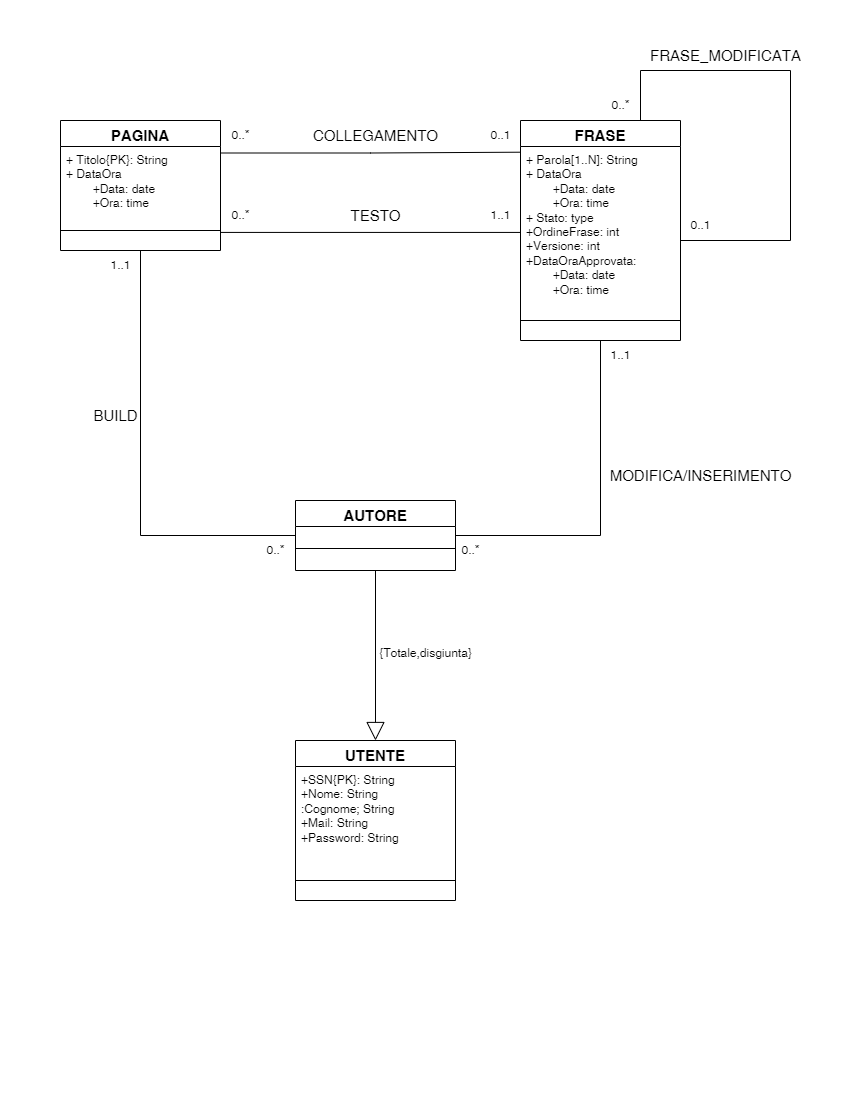

The diagram above was exported from draw.io. Its source (the exported page's mxGraphModel, read from the mxfile embedded in the PNG):
<mxGraphModel dx="1036" dy="614" grid="1" gridSize="10" guides="1" tooltips="1" connect="1" arrows="1" fold="1" page="1" pageScale="1" pageWidth="850" pageHeight="1100" math="0" shadow="0">
  <root>
    <mxCell id="0" />
    <mxCell id="1" parent="0" />
    <mxCell id="6NXz_hbdxitBNR1QnI2k-1" value="&lt;font style=&quot;font-size: 15px;&quot;&gt;PAGINA&lt;/font&gt;" style="swimlane;fontStyle=1;align=center;verticalAlign=top;childLayout=stackLayout;horizontal=1;startSize=26;horizontalStack=0;resizeParent=1;resizeParentMax=0;resizeLast=0;collapsible=1;marginBottom=0;whiteSpace=wrap;html=1;" parent="1" vertex="1">
      <mxGeometry x="60" y="120" width="160" height="130" as="geometry">
        <mxRectangle x="60" y="120" width="100" height="30" as="alternateBounds" />
      </mxGeometry>
    </mxCell>
    <mxCell id="6NXz_hbdxitBNR1QnI2k-2" value="+ Titolo{PK}: String&lt;br&gt;+ DataOra&lt;br style=&quot;border-color: var(--border-color);&quot;&gt;&lt;span style=&quot;white-space: pre;&quot;&gt;&#09;&lt;/span&gt;+Data: date&lt;br style=&quot;border-color: var(--border-color);&quot;&gt;&lt;span style=&quot;white-space: pre;&quot;&gt;&#09;&lt;/span&gt;+Ora: time" style="text;strokeColor=none;fillColor=none;align=left;verticalAlign=top;spacingLeft=4;spacingRight=4;overflow=hidden;rotatable=0;points=[[0,0.5],[1,0.5]];portConstraint=eastwest;whiteSpace=wrap;html=1;" parent="6NXz_hbdxitBNR1QnI2k-1" vertex="1">
      <mxGeometry y="26" width="160" height="64" as="geometry" />
    </mxCell>
    <mxCell id="6NXz_hbdxitBNR1QnI2k-3" value="" style="line;strokeWidth=1;fillColor=none;align=left;verticalAlign=middle;spacingTop=-1;spacingLeft=3;spacingRight=3;rotatable=0;labelPosition=right;points=[];portConstraint=eastwest;strokeColor=inherit;" parent="6NXz_hbdxitBNR1QnI2k-1" vertex="1">
      <mxGeometry y="90" width="160" height="40" as="geometry" />
    </mxCell>
    <mxCell id="7J31cgcc4VRxQJdz-vkg-1" value="&lt;font style=&quot;font-size: 15px;&quot;&gt;FRASE&lt;/font&gt;" style="swimlane;fontStyle=1;align=center;verticalAlign=top;childLayout=stackLayout;horizontal=1;startSize=26;horizontalStack=0;resizeParent=1;resizeParentMax=0;resizeLast=0;collapsible=1;marginBottom=0;whiteSpace=wrap;html=1;" parent="1" vertex="1">
      <mxGeometry x="520" y="120" width="160" height="220" as="geometry">
        <mxRectangle x="520" y="120" width="90" height="30" as="alternateBounds" />
      </mxGeometry>
    </mxCell>
    <mxCell id="7J31cgcc4VRxQJdz-vkg-2" value="+ Parola[1..N]: String&lt;br&gt;+ DataOra&lt;br style=&quot;border-color: var(--border-color);&quot;&gt;&#09;&lt;span style=&quot;white-space: pre;&quot;&gt;&#09;&lt;/span&gt;+Data: date&lt;br&gt;&lt;span style=&quot;white-space: pre;&quot;&gt;&#09;&lt;/span&gt;+Ora: time&lt;br&gt;+ Stato: type&lt;br&gt;+OrdineFrase: int&lt;br&gt;+Versione: int&lt;br&gt;+DataOraApprovata:&lt;br&gt;&lt;span style=&quot;white-space: pre;&quot;&gt;&#09;&lt;/span&gt;+Data: date&lt;br&gt;&lt;span style=&quot;white-space: pre;&quot;&gt;&#09;&lt;/span&gt;+Ora: time&lt;br&gt;" style="text;strokeColor=none;fillColor=none;align=left;verticalAlign=top;spacingLeft=4;spacingRight=4;overflow=hidden;rotatable=0;points=[[0,0.5],[1,0.5]];portConstraint=eastwest;whiteSpace=wrap;html=1;" parent="7J31cgcc4VRxQJdz-vkg-1" vertex="1">
      <mxGeometry y="26" width="160" height="154" as="geometry" />
    </mxCell>
    <mxCell id="7J31cgcc4VRxQJdz-vkg-3" value="" style="line;strokeWidth=1;fillColor=none;align=left;verticalAlign=middle;spacingTop=-1;spacingLeft=3;spacingRight=3;rotatable=0;labelPosition=right;points=[];portConstraint=eastwest;strokeColor=inherit;" parent="7J31cgcc4VRxQJdz-vkg-1" vertex="1">
      <mxGeometry y="180" width="160" height="40" as="geometry" />
    </mxCell>
    <mxCell id="qfz0PYuN5_q3kWgPEj_V-7" value="&lt;font style=&quot;font-size: 15px;&quot;&gt;COLLEGAMENTO&lt;/font&gt;" style="text;html=1;align=center;verticalAlign=middle;resizable=0;points=[];autosize=1;strokeColor=none;fillColor=none;" parent="1" vertex="1">
      <mxGeometry x="300" y="120" width="150" height="30" as="geometry" />
    </mxCell>
    <mxCell id="qfz0PYuN5_q3kWgPEj_V-8" value="0..*" style="text;html=1;align=center;verticalAlign=middle;resizable=0;points=[];autosize=1;strokeColor=none;fillColor=none;" parent="1" vertex="1">
      <mxGeometry x="220" y="120" width="40" height="30" as="geometry" />
    </mxCell>
    <mxCell id="qfz0PYuN5_q3kWgPEj_V-9" value="0..1" style="text;html=1;align=center;verticalAlign=middle;resizable=0;points=[];autosize=1;strokeColor=none;fillColor=none;" parent="1" vertex="1">
      <mxGeometry x="480" y="120" width="40" height="30" as="geometry" />
    </mxCell>
    <mxCell id="WjOnyVQ7nvrjGVWU9zJY-2" value="&lt;font style=&quot;font-size: 15px;&quot;&gt;TESTO&lt;/font&gt;" style="text;html=1;align=center;verticalAlign=middle;resizable=0;points=[];autosize=1;strokeColor=none;fillColor=none;" parent="1" vertex="1">
      <mxGeometry x="340" y="200" width="70" height="30" as="geometry" />
    </mxCell>
    <mxCell id="JkhVZNxsrrhKOo2u4swj-1" value="" style="endArrow=none;html=1;edgeStyle=orthogonalEdgeStyle;rounded=0;exitX=0.75;exitY=0;exitDx=0;exitDy=0;entryX=1;entryY=0.5;entryDx=0;entryDy=0;" parent="1" source="7J31cgcc4VRxQJdz-vkg-1" target="7J31cgcc4VRxQJdz-vkg-1" edge="1">
      <mxGeometry relative="1" as="geometry">
        <mxPoint x="670" y="90" as="sourcePoint" />
        <mxPoint x="780" y="180" as="targetPoint" />
        <Array as="points">
          <mxPoint x="640" y="70" />
          <mxPoint x="790" y="70" />
          <mxPoint x="790" y="240" />
        </Array>
      </mxGeometry>
    </mxCell>
    <mxCell id="JkhVZNxsrrhKOo2u4swj-5" value="&lt;font style=&quot;font-size: 15px;&quot;&gt;FRASE_MODIFICATA&lt;/font&gt;" style="text;html=1;align=center;verticalAlign=middle;resizable=0;points=[];autosize=1;strokeColor=none;fillColor=none;" parent="1" vertex="1">
      <mxGeometry x="640" y="40" width="170" height="30" as="geometry" />
    </mxCell>
    <mxCell id="JkhVZNxsrrhKOo2u4swj-6" value="0..*" style="text;html=1;align=center;verticalAlign=middle;resizable=0;points=[];autosize=1;strokeColor=none;fillColor=none;" parent="1" vertex="1">
      <mxGeometry x="600" y="90" width="40" height="30" as="geometry" />
    </mxCell>
    <mxCell id="lwxunYxHMkf93vwtH3il-1" value="0..1" style="text;html=1;align=center;verticalAlign=middle;resizable=0;points=[];autosize=1;strokeColor=none;fillColor=none;" parent="1" vertex="1">
      <mxGeometry x="680" y="210" width="40" height="30" as="geometry" />
    </mxCell>
    <mxCell id="lwxunYxHMkf93vwtH3il-2" value="" style="endArrow=none;html=1;edgeStyle=orthogonalEdgeStyle;rounded=0;exitX=1;exitY=0.25;exitDx=0;exitDy=0;entryX=-0.016;entryY=0.037;entryDx=0;entryDy=0;entryPerimeter=0;" parent="1" source="6NXz_hbdxitBNR1QnI2k-1" edge="1">
      <mxGeometry relative="1" as="geometry">
        <mxPoint x="222.56" y="152.5" as="sourcePoint" />
        <mxPoint x="519.9999999999999" y="151.69800000000004" as="targetPoint" />
      </mxGeometry>
    </mxCell>
    <mxCell id="lwxunYxHMkf93vwtH3il-17" value="" style="endArrow=none;html=1;edgeStyle=orthogonalEdgeStyle;rounded=0;exitX=1.001;exitY=0.548;exitDx=0;exitDy=0;exitPerimeter=0;entryX=0;entryY=0.558;entryDx=0;entryDy=0;entryPerimeter=0;" parent="1" source="6NXz_hbdxitBNR1QnI2k-3" target="7J31cgcc4VRxQJdz-vkg-2" edge="1">
      <mxGeometry relative="1" as="geometry">
        <mxPoint x="240" y="170" as="sourcePoint" />
        <mxPoint x="510" y="232" as="targetPoint" />
      </mxGeometry>
    </mxCell>
    <mxCell id="lwxunYxHMkf93vwtH3il-20" value="0..*" style="text;html=1;align=center;verticalAlign=middle;resizable=0;points=[];autosize=1;strokeColor=none;fillColor=none;" parent="1" vertex="1">
      <mxGeometry x="220" y="200" width="40" height="30" as="geometry" />
    </mxCell>
    <mxCell id="lwxunYxHMkf93vwtH3il-21" value="1..1" style="text;html=1;align=center;verticalAlign=middle;resizable=0;points=[];autosize=1;strokeColor=none;fillColor=none;" parent="1" vertex="1">
      <mxGeometry x="480" y="200" width="40" height="30" as="geometry" />
    </mxCell>
    <mxCell id="rhNkoi4WFXt9_zT7XF6C-1" value="&lt;font style=&quot;font-size: 15px;&quot;&gt;AUTORE&lt;/font&gt;" style="swimlane;fontStyle=1;align=center;verticalAlign=top;childLayout=stackLayout;horizontal=1;startSize=26;horizontalStack=0;resizeParent=1;resizeParentMax=0;resizeLast=0;collapsible=1;marginBottom=0;whiteSpace=wrap;html=1;" parent="1" vertex="1">
      <mxGeometry x="295" y="500" width="160" height="70" as="geometry">
        <mxRectangle x="295" y="500" width="100" height="30" as="alternateBounds" />
      </mxGeometry>
    </mxCell>
    <mxCell id="rhNkoi4WFXt9_zT7XF6C-3" value="" style="line;strokeWidth=1;fillColor=none;align=left;verticalAlign=middle;spacingTop=-1;spacingLeft=3;spacingRight=3;rotatable=0;labelPosition=right;points=[];portConstraint=eastwest;strokeColor=inherit;" parent="rhNkoi4WFXt9_zT7XF6C-1" vertex="1">
      <mxGeometry y="26" width="160" height="44" as="geometry" />
    </mxCell>
    <mxCell id="kB2fBUYdYqZrHVdQZaaY-1" value="" style="endArrow=none;html=1;edgeStyle=orthogonalEdgeStyle;rounded=0;entryX=0;entryY=0.5;entryDx=0;entryDy=0;exitX=0.5;exitY=1;exitDx=0;exitDy=0;" parent="1" source="6NXz_hbdxitBNR1QnI2k-1" target="rhNkoi4WFXt9_zT7XF6C-1" edge="1">
      <mxGeometry relative="1" as="geometry">
        <mxPoint x="120" y="534.5699999999999" as="sourcePoint" />
        <mxPoint x="290" y="540" as="targetPoint" />
      </mxGeometry>
    </mxCell>
    <mxCell id="kB2fBUYdYqZrHVdQZaaY-5" value="" style="endArrow=none;html=1;edgeStyle=orthogonalEdgeStyle;rounded=0;exitX=1;exitY=0.5;exitDx=0;exitDy=0;entryX=0.5;entryY=1;entryDx=0;entryDy=0;" parent="1" source="rhNkoi4WFXt9_zT7XF6C-1" target="7J31cgcc4VRxQJdz-vkg-1" edge="1">
      <mxGeometry relative="1" as="geometry">
        <mxPoint x="520" y="534.64" as="sourcePoint" />
        <mxPoint x="680" y="534.64" as="targetPoint" />
      </mxGeometry>
    </mxCell>
    <mxCell id="Ggc5uwgL5ZObBScVBX8C-1" value="&lt;font style=&quot;font-size: 15px;&quot;&gt;BUILD&lt;/font&gt;" style="text;html=1;align=center;verticalAlign=middle;resizable=0;points=[];autosize=1;strokeColor=none;fillColor=none;" parent="1" vertex="1">
      <mxGeometry x="80" y="400" width="70" height="30" as="geometry" />
    </mxCell>
    <mxCell id="Ggc5uwgL5ZObBScVBX8C-2" value="1..1" style="text;html=1;align=center;verticalAlign=middle;resizable=0;points=[];autosize=1;strokeColor=none;fillColor=none;" parent="1" vertex="1">
      <mxGeometry x="100" y="250" width="40" height="30" as="geometry" />
    </mxCell>
    <mxCell id="Ggc5uwgL5ZObBScVBX8C-3" value="0..*" style="text;html=1;align=center;verticalAlign=middle;resizable=0;points=[];autosize=1;strokeColor=none;fillColor=none;" parent="1" vertex="1">
      <mxGeometry x="255" y="535" width="40" height="30" as="geometry" />
    </mxCell>
    <mxCell id="Ggc5uwgL5ZObBScVBX8C-4" value="&lt;font style=&quot;font-size: 15px;&quot;&gt;MODIFICA/INSERIMENTO&lt;/font&gt;" style="text;html=1;align=center;verticalAlign=middle;resizable=0;points=[];autosize=1;strokeColor=none;fillColor=none;" parent="1" vertex="1">
      <mxGeometry x="595" y="460" width="210" height="30" as="geometry" />
    </mxCell>
    <mxCell id="Ggc5uwgL5ZObBScVBX8C-6" value="0..*" style="text;html=1;align=center;verticalAlign=middle;resizable=0;points=[];autosize=1;strokeColor=none;fillColor=none;" parent="1" vertex="1">
      <mxGeometry x="450" y="535" width="40" height="30" as="geometry" />
    </mxCell>
    <mxCell id="DNHJgJh_xAbeUk3LqnYq-1" value="1..1" style="text;html=1;align=center;verticalAlign=middle;resizable=0;points=[];autosize=1;strokeColor=none;fillColor=none;" parent="1" vertex="1">
      <mxGeometry x="600" y="340" width="40" height="30" as="geometry" />
    </mxCell>
    <mxCell id="DNHJgJh_xAbeUk3LqnYq-2" value="&lt;font style=&quot;font-size: 15px;&quot;&gt;UTENTE&lt;/font&gt;" style="swimlane;fontStyle=1;align=center;verticalAlign=top;childLayout=stackLayout;horizontal=1;startSize=26;horizontalStack=0;resizeParent=1;resizeParentMax=0;resizeLast=0;collapsible=1;marginBottom=0;whiteSpace=wrap;html=1;" parent="1" vertex="1">
      <mxGeometry x="295" y="740" width="160" height="160" as="geometry">
        <mxRectangle x="295" y="740" width="100" height="30" as="alternateBounds" />
      </mxGeometry>
    </mxCell>
    <mxCell id="DNHJgJh_xAbeUk3LqnYq-3" value="+SSN{PK}: String&lt;br&gt;+Nome: String&lt;br&gt;:Cognome; String&lt;br&gt;+Mail: String&lt;br&gt;+Password: String" style="text;strokeColor=none;fillColor=none;align=left;verticalAlign=top;spacingLeft=4;spacingRight=4;overflow=hidden;rotatable=0;points=[[0,0.5],[1,0.5]];portConstraint=eastwest;whiteSpace=wrap;html=1;" parent="DNHJgJh_xAbeUk3LqnYq-2" vertex="1">
      <mxGeometry y="26" width="160" height="94" as="geometry" />
    </mxCell>
    <mxCell id="DNHJgJh_xAbeUk3LqnYq-4" value="" style="line;strokeWidth=1;fillColor=none;align=left;verticalAlign=middle;spacingTop=-1;spacingLeft=3;spacingRight=3;rotatable=0;labelPosition=right;points=[];portConstraint=eastwest;strokeColor=inherit;" parent="DNHJgJh_xAbeUk3LqnYq-2" vertex="1">
      <mxGeometry y="120" width="160" height="40" as="geometry" />
    </mxCell>
    <mxCell id="4v-YJO1hY-53pJ72cppd-1" value="" style="endArrow=block;endSize=16;endFill=0;html=1;rounded=0;exitX=0.5;exitY=1;exitDx=0;exitDy=0;entryX=0.5;entryY=0;entryDx=0;entryDy=0;" parent="1" source="rhNkoi4WFXt9_zT7XF6C-1" target="DNHJgJh_xAbeUk3LqnYq-2" edge="1">
      <mxGeometry width="160" relative="1" as="geometry">
        <mxPoint x="290" y="610" as="sourcePoint" />
        <mxPoint x="450" y="610" as="targetPoint" />
      </mxGeometry>
    </mxCell>
    <mxCell id="4v-YJO1hY-53pJ72cppd-2" value="{Totale,disgiunta}" style="text;html=1;align=center;verticalAlign=middle;resizable=0;points=[];autosize=1;strokeColor=none;fillColor=none;" parent="1" vertex="1">
      <mxGeometry x="365" y="638" width="120" height="30" as="geometry" />
    </mxCell>
  </root>
</mxGraphModel>